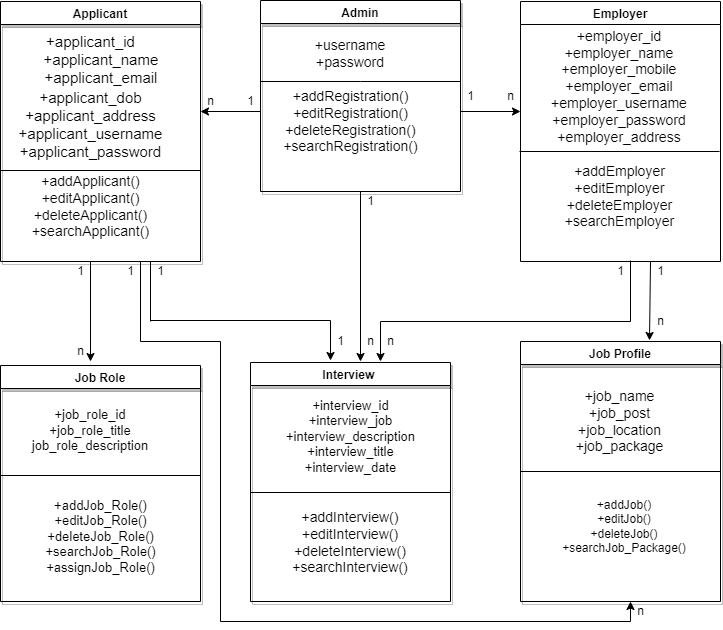

The diagram above was exported from draw.io. Its source (the exported page's mxGraphModel, read from the mxfile embedded in the PNG):
<mxGraphModel dx="868" dy="450" grid="1" gridSize="10" guides="1" tooltips="1" connect="1" arrows="1" fold="1" page="1" pageScale="1" pageWidth="827" pageHeight="1169" math="0" shadow="0">
  <root>
    <object label="" delete="" id="0">
      <mxCell />
    </object>
    <mxCell id="1" parent="0" />
    <mxCell id="Gdxo_zXz2dyJ1YIeqI4S-5" value="Employer" style="swimlane;" parent="1" vertex="1">
      <mxGeometry x="540" y="130" width="200" height="260" as="geometry" />
    </mxCell>
    <mxCell id="Gdxo_zXz2dyJ1YIeqI4S-34" value="+employer_id&lt;br&gt;+employer_name&lt;br&gt;+employer_mobile&lt;br&gt;+employer_email&lt;br&gt;+employer_username&lt;br&gt;+employer_password&lt;br&gt;+employer_address" style="text;html=1;strokeColor=none;fillColor=none;align=center;verticalAlign=middle;whiteSpace=wrap;rounded=0;shadow=1;fontSize=14;" parent="Gdxo_zXz2dyJ1YIeqI4S-5" vertex="1">
      <mxGeometry x="14" y="40" width="170" height="90" as="geometry" />
    </mxCell>
    <mxCell id="Gdxo_zXz2dyJ1YIeqI4S-39" value="" style="endArrow=none;html=1;rounded=0;fontSize=14;" parent="Gdxo_zXz2dyJ1YIeqI4S-5" edge="1">
      <mxGeometry width="50" height="50" relative="1" as="geometry">
        <mxPoint x="-1" y="150" as="sourcePoint" />
        <mxPoint x="199" y="150" as="targetPoint" />
      </mxGeometry>
    </mxCell>
    <mxCell id="Gdxo_zXz2dyJ1YIeqI4S-40" value="+addEmployer&lt;br&gt;+editEmployer&lt;br&gt;+deleteEmployer&lt;br&gt;+searchEmployer" style="text;html=1;align=center;verticalAlign=middle;resizable=0;points=[];autosize=1;strokeColor=none;fillColor=none;fontSize=14;" parent="Gdxo_zXz2dyJ1YIeqI4S-5" vertex="1">
      <mxGeometry x="39" y="160" width="120" height="70" as="geometry" />
    </mxCell>
    <mxCell id="Gdxo_zXz2dyJ1YIeqI4S-74" value="" style="endArrow=classic;html=1;rounded=0;fontSize=14;entryX=0.645;entryY=-0.004;entryDx=0;entryDy=0;entryPerimeter=0;" parent="Gdxo_zXz2dyJ1YIeqI4S-5" target="Gdxo_zXz2dyJ1YIeqI4S-19" edge="1">
      <mxGeometry width="50" height="50" relative="1" as="geometry">
        <mxPoint x="130" y="260" as="sourcePoint" />
        <mxPoint x="160" y="250" as="targetPoint" />
      </mxGeometry>
    </mxCell>
    <mxCell id="Gdxo_zXz2dyJ1YIeqI4S-11" value="Job Role" style="swimlane;shadow=1;" parent="1" vertex="1">
      <mxGeometry x="20" y="494" width="200" height="236" as="geometry" />
    </mxCell>
    <mxCell id="Gdxo_zXz2dyJ1YIeqI4S-27" value="&lt;font style=&quot;font-size: 13px&quot;&gt;+job_role_id&lt;br&gt;+job_role_title&lt;br&gt;job_role_description&lt;/font&gt;" style="text;html=1;strokeColor=none;fillColor=none;align=center;verticalAlign=middle;whiteSpace=wrap;rounded=0;shadow=1;" parent="Gdxo_zXz2dyJ1YIeqI4S-11" vertex="1">
      <mxGeometry x="40" y="30" width="100" height="70" as="geometry" />
    </mxCell>
    <mxCell id="Gdxo_zXz2dyJ1YIeqI4S-43" value="" style="endArrow=none;html=1;rounded=0;fontSize=13;" parent="Gdxo_zXz2dyJ1YIeqI4S-11" edge="1">
      <mxGeometry width="50" height="50" relative="1" as="geometry">
        <mxPoint y="110" as="sourcePoint" />
        <mxPoint x="200" y="110" as="targetPoint" />
      </mxGeometry>
    </mxCell>
    <mxCell id="Gdxo_zXz2dyJ1YIeqI4S-44" value="+addJob_Role()&lt;br&gt;+editJob_Role()&lt;br&gt;+deleteJob_Role()&lt;br&gt;+searchJob_Role()&lt;br&gt;+assignJob_Role()" style="text;html=1;align=center;verticalAlign=middle;resizable=0;points=[];autosize=1;strokeColor=none;fillColor=none;fontSize=13;" parent="Gdxo_zXz2dyJ1YIeqI4S-11" vertex="1">
      <mxGeometry x="35" y="126" width="130" height="90" as="geometry" />
    </mxCell>
    <mxCell id="Gdxo_zXz2dyJ1YIeqI4S-12" value="Interview " style="swimlane;shadow=1;" parent="1" vertex="1">
      <mxGeometry x="270" y="491" width="200" height="239" as="geometry" />
    </mxCell>
    <mxCell id="Gdxo_zXz2dyJ1YIeqI4S-26" value="&lt;font style=&quot;font-size: 14px&quot;&gt;+addInterview()&lt;br&gt;+editInterview()&lt;br&gt;+deleteInterview()&lt;br&gt;+searchInterview()&lt;/font&gt;" style="text;html=1;strokeColor=none;fillColor=none;align=center;verticalAlign=middle;whiteSpace=wrap;rounded=0;shadow=1;" parent="Gdxo_zXz2dyJ1YIeqI4S-12" vertex="1">
      <mxGeometry x="60" y="150" width="80" height="60" as="geometry" />
    </mxCell>
    <mxCell id="Gdxo_zXz2dyJ1YIeqI4S-47" value="+interview_id&lt;br&gt;+interview_job&lt;br&gt;+interview_description&lt;br&gt;+interview_title&lt;br&gt;+interview_date" style="text;html=1;align=center;verticalAlign=middle;resizable=0;points=[];autosize=1;strokeColor=none;fillColor=none;fontSize=13;" parent="Gdxo_zXz2dyJ1YIeqI4S-12" vertex="1">
      <mxGeometry x="30" y="29" width="140" height="90" as="geometry" />
    </mxCell>
    <mxCell id="Gdxo_zXz2dyJ1YIeqI4S-48" value="" style="endArrow=none;html=1;rounded=0;fontSize=13;" parent="Gdxo_zXz2dyJ1YIeqI4S-12" edge="1">
      <mxGeometry width="50" height="50" relative="1" as="geometry">
        <mxPoint y="130" as="sourcePoint" />
        <mxPoint x="200" y="130" as="targetPoint" />
      </mxGeometry>
    </mxCell>
    <mxCell id="Gdxo_zXz2dyJ1YIeqI4S-14" value="Admin" style="swimlane;shadow=1;" parent="1" vertex="1">
      <mxGeometry x="280" y="129" width="200" height="191" as="geometry" />
    </mxCell>
    <mxCell id="Gdxo_zXz2dyJ1YIeqI4S-32" value="+username&lt;br&gt;+password" style="text;html=1;strokeColor=none;fillColor=none;align=center;verticalAlign=middle;whiteSpace=wrap;rounded=0;shadow=1;fontSize=14;" parent="Gdxo_zXz2dyJ1YIeqI4S-14" vertex="1">
      <mxGeometry x="20" y="35" width="140" height="35" as="geometry" />
    </mxCell>
    <mxCell id="Gdxo_zXz2dyJ1YIeqI4S-33" value="" style="endArrow=none;html=1;rounded=0;fontSize=14;" parent="Gdxo_zXz2dyJ1YIeqI4S-14" edge="1">
      <mxGeometry width="50" height="50" relative="1" as="geometry">
        <mxPoint y="81" as="sourcePoint" />
        <mxPoint x="200" y="81" as="targetPoint" />
        <Array as="points">
          <mxPoint x="100" y="81" />
        </Array>
      </mxGeometry>
    </mxCell>
    <mxCell id="Gdxo_zXz2dyJ1YIeqI4S-35" value="+addRegistration()&lt;br&gt;+editRegistration()&lt;br&gt;+deleteRegistration()&lt;br&gt;+searchRegistration()" style="text;html=1;strokeColor=none;fillColor=none;align=center;verticalAlign=middle;whiteSpace=wrap;rounded=0;shadow=1;fontSize=14;" parent="Gdxo_zXz2dyJ1YIeqI4S-14" vertex="1">
      <mxGeometry x="34.5" y="91" width="111" height="60" as="geometry" />
    </mxCell>
    <mxCell id="Gdxo_zXz2dyJ1YIeqI4S-19" value="Job Profile" style="swimlane;shadow=1;" parent="1" vertex="1">
      <mxGeometry x="540" y="470" width="200" height="260" as="geometry" />
    </mxCell>
    <mxCell id="Gdxo_zXz2dyJ1YIeqI4S-24" value="+addJob()&lt;br&gt;+editJob()&lt;br&gt;+deleteJob()&lt;br&gt;+searchJob_Package()" style="text;html=1;strokeColor=none;fillColor=none;align=center;verticalAlign=middle;whiteSpace=wrap;rounded=0;shadow=1;" parent="Gdxo_zXz2dyJ1YIeqI4S-19" vertex="1">
      <mxGeometry x="39" y="140" width="130" height="90" as="geometry" />
    </mxCell>
    <mxCell id="Gdxo_zXz2dyJ1YIeqI4S-50" value="+job_name&lt;br&gt;+job_post&lt;br&gt;+job_location&lt;br&gt;+job_package" style="text;html=1;align=center;verticalAlign=middle;resizable=0;points=[];autosize=1;strokeColor=none;fillColor=none;fontSize=14;" parent="Gdxo_zXz2dyJ1YIeqI4S-19" vertex="1">
      <mxGeometry x="49" y="45" width="100" height="70" as="geometry" />
    </mxCell>
    <mxCell id="Gdxo_zXz2dyJ1YIeqI4S-2" value="Applicant" style="swimlane;shadow=1;" parent="1" vertex="1">
      <mxGeometry x="20" y="130" width="200" height="260" as="geometry" />
    </mxCell>
    <mxCell id="Gdxo_zXz2dyJ1YIeqI4S-28" value="&lt;font style=&quot;font-size: 15px&quot;&gt;+applicant_id&lt;br style=&quot;font-size: 15px&quot;&gt;&amp;nbsp; &amp;nbsp; &amp;nbsp;+applicant_name&lt;br style=&quot;font-size: 15px&quot;&gt;&amp;nbsp; &amp;nbsp; &amp;nbsp;+applicant_email&lt;/font&gt;&lt;br style=&quot;font-size: 17px&quot;&gt;+applicant_dob&lt;br&gt;+applicant_address&lt;br&gt;+applicant_username&lt;br&gt;+applicant_password" style="text;html=1;align=center;verticalAlign=middle;resizable=0;points=[];autosize=1;strokeColor=none;fillColor=none;fontSize=15;" parent="Gdxo_zXz2dyJ1YIeqI4S-2" vertex="1">
      <mxGeometry x="10" y="30" width="160" height="130" as="geometry" />
    </mxCell>
    <mxCell id="Gdxo_zXz2dyJ1YIeqI4S-30" value="+addApplicant()&lt;br&gt;+editApplicant()&lt;br&gt;+deleteApplicant()&lt;br&gt;+searchApplicant()" style="text;html=1;align=center;verticalAlign=middle;resizable=0;points=[];autosize=1;strokeColor=none;fillColor=none;fontSize=14;" parent="Gdxo_zXz2dyJ1YIeqI4S-2" vertex="1">
      <mxGeometry x="25" y="170" width="130" height="70" as="geometry" />
    </mxCell>
    <mxCell id="Gdxo_zXz2dyJ1YIeqI4S-29" value="" style="endArrow=none;html=1;rounded=0;fontSize=12;" parent="Gdxo_zXz2dyJ1YIeqI4S-2" edge="1">
      <mxGeometry width="50" height="50" relative="1" as="geometry">
        <mxPoint y="169" as="sourcePoint" />
        <mxPoint x="10" y="169" as="targetPoint" />
        <Array as="points">
          <mxPoint x="200" y="169" />
          <mxPoint x="90" y="169" />
        </Array>
      </mxGeometry>
    </mxCell>
    <mxCell id="Gdxo_zXz2dyJ1YIeqI4S-51" value="" style="endArrow=none;html=1;rounded=0;fontSize=14;" parent="1" edge="1">
      <mxGeometry width="50" height="50" relative="1" as="geometry">
        <mxPoint x="540" y="600" as="sourcePoint" />
        <mxPoint x="740" y="600" as="targetPoint" />
      </mxGeometry>
    </mxCell>
    <mxCell id="Gdxo_zXz2dyJ1YIeqI4S-52" value="" style="endArrow=classic;html=1;rounded=0;fontSize=14;" parent="1" edge="1">
      <mxGeometry width="50" height="50" relative="1" as="geometry">
        <mxPoint x="110" y="390" as="sourcePoint" />
        <mxPoint x="110" y="490" as="targetPoint" />
      </mxGeometry>
    </mxCell>
    <mxCell id="Gdxo_zXz2dyJ1YIeqI4S-53" value="" style="endArrow=classic;html=1;rounded=0;fontSize=14;" parent="1" edge="1">
      <mxGeometry width="50" height="50" relative="1" as="geometry">
        <mxPoint x="280" y="240" as="sourcePoint" />
        <mxPoint x="220" y="240" as="targetPoint" />
      </mxGeometry>
    </mxCell>
    <mxCell id="Gdxo_zXz2dyJ1YIeqI4S-54" value="" style="endArrow=classic;html=1;rounded=0;fontSize=14;" parent="1" edge="1">
      <mxGeometry width="50" height="50" relative="1" as="geometry">
        <mxPoint x="480" y="240" as="sourcePoint" />
        <mxPoint x="540" y="240" as="targetPoint" />
      </mxGeometry>
    </mxCell>
    <mxCell id="Gdxo_zXz2dyJ1YIeqI4S-58" value="" style="edgeStyle=segmentEdgeStyle;endArrow=classic;html=1;rounded=0;fontSize=14;" parent="1" edge="1">
      <mxGeometry width="50" height="50" relative="1" as="geometry">
        <mxPoint x="170" y="449" as="sourcePoint" />
        <mxPoint x="350" y="489" as="targetPoint" />
      </mxGeometry>
    </mxCell>
    <mxCell id="Gdxo_zXz2dyJ1YIeqI4S-59" value="" style="endArrow=none;html=1;rounded=0;fontSize=14;entryX=0.75;entryY=1;entryDx=0;entryDy=0;" parent="1" target="Gdxo_zXz2dyJ1YIeqI4S-2" edge="1">
      <mxGeometry width="50" height="50" relative="1" as="geometry">
        <mxPoint x="170" y="450" as="sourcePoint" />
        <mxPoint x="190" y="390" as="targetPoint" />
      </mxGeometry>
    </mxCell>
    <mxCell id="Gdxo_zXz2dyJ1YIeqI4S-60" value="" style="endArrow=none;html=1;rounded=0;fontSize=14;" parent="1" edge="1">
      <mxGeometry width="50" height="50" relative="1" as="geometry">
        <mxPoint x="650" y="450" as="sourcePoint" />
        <mxPoint x="650" y="389" as="targetPoint" />
      </mxGeometry>
    </mxCell>
    <mxCell id="Gdxo_zXz2dyJ1YIeqI4S-61" value="" style="endArrow=classic;html=1;rounded=0;fontSize=14;" parent="1" edge="1">
      <mxGeometry width="50" height="50" relative="1" as="geometry">
        <mxPoint x="400" y="450" as="sourcePoint" />
        <mxPoint x="400" y="490" as="targetPoint" />
      </mxGeometry>
    </mxCell>
    <mxCell id="Gdxo_zXz2dyJ1YIeqI4S-63" value="" style="endArrow=none;html=1;rounded=0;fontSize=14;" parent="1" edge="1">
      <mxGeometry width="50" height="50" relative="1" as="geometry">
        <mxPoint x="400" y="450" as="sourcePoint" />
        <mxPoint x="650" y="450" as="targetPoint" />
      </mxGeometry>
    </mxCell>
    <mxCell id="Gdxo_zXz2dyJ1YIeqI4S-66" value="" style="endArrow=none;html=1;rounded=0;fontSize=14;" parent="1" edge="1">
      <mxGeometry width="50" height="50" relative="1" as="geometry">
        <mxPoint x="160" y="470" as="sourcePoint" />
        <mxPoint x="160" y="390" as="targetPoint" />
      </mxGeometry>
    </mxCell>
    <mxCell id="Gdxo_zXz2dyJ1YIeqI4S-67" value="" style="endArrow=none;html=1;rounded=0;fontSize=14;" parent="1" edge="1">
      <mxGeometry width="50" height="50" relative="1" as="geometry">
        <mxPoint x="160" y="470" as="sourcePoint" />
        <mxPoint x="240" y="470" as="targetPoint" />
      </mxGeometry>
    </mxCell>
    <mxCell id="Gdxo_zXz2dyJ1YIeqI4S-68" value="" style="endArrow=none;html=1;rounded=0;fontSize=14;" parent="1" edge="1">
      <mxGeometry width="50" height="50" relative="1" as="geometry">
        <mxPoint x="240" y="750" as="sourcePoint" />
        <mxPoint x="240" y="470" as="targetPoint" />
      </mxGeometry>
    </mxCell>
    <mxCell id="Gdxo_zXz2dyJ1YIeqI4S-72" value="" style="endArrow=none;html=1;rounded=0;fontSize=14;" parent="1" edge="1">
      <mxGeometry width="50" height="50" relative="1" as="geometry">
        <mxPoint x="240" y="750" as="sourcePoint" />
        <mxPoint x="650" y="750" as="targetPoint" />
      </mxGeometry>
    </mxCell>
    <mxCell id="Gdxo_zXz2dyJ1YIeqI4S-73" value="" style="endArrow=classic;html=1;rounded=0;fontSize=14;" parent="1" edge="1">
      <mxGeometry width="50" height="50" relative="1" as="geometry">
        <mxPoint x="650" y="750" as="sourcePoint" />
        <mxPoint x="650" y="730" as="targetPoint" />
      </mxGeometry>
    </mxCell>
    <mxCell id="Gdxo_zXz2dyJ1YIeqI4S-75" value="" style="endArrow=classic;html=1;rounded=0;fontSize=14;exitX=0.5;exitY=1;exitDx=0;exitDy=0;" parent="1" source="Gdxo_zXz2dyJ1YIeqI4S-14" edge="1">
      <mxGeometry width="50" height="50" relative="1" as="geometry">
        <mxPoint x="364" y="420" as="sourcePoint" />
        <mxPoint x="380" y="490" as="targetPoint" />
      </mxGeometry>
    </mxCell>
    <mxCell id="WFM3_m3AQY39kj0JrQV--1" value="1" style="text;html=1;align=center;verticalAlign=middle;resizable=0;points=[];autosize=1;strokeColor=none;fillColor=none;" parent="1" vertex="1">
      <mxGeometry x="480" y="214.5" width="20" height="20" as="geometry" />
    </mxCell>
    <mxCell id="WFM3_m3AQY39kj0JrQV--2" value="n" style="text;html=1;align=center;verticalAlign=middle;resizable=0;points=[];autosize=1;strokeColor=none;fillColor=none;" parent="1" vertex="1">
      <mxGeometry x="520" y="214.5" width="20" height="20" as="geometry" />
    </mxCell>
    <mxCell id="WFM3_m3AQY39kj0JrQV--3" value="1" style="text;html=1;align=center;verticalAlign=middle;resizable=0;points=[];autosize=1;strokeColor=none;fillColor=none;" parent="1" vertex="1">
      <mxGeometry x="260" y="220" width="20" height="20" as="geometry" />
    </mxCell>
    <mxCell id="WFM3_m3AQY39kj0JrQV--4" value="n" style="text;html=1;align=center;verticalAlign=middle;resizable=0;points=[];autosize=1;strokeColor=none;fillColor=none;" parent="1" vertex="1">
      <mxGeometry x="220" y="220" width="20" height="20" as="geometry" />
    </mxCell>
    <mxCell id="WFM3_m3AQY39kj0JrQV--6" value="1" style="text;html=1;align=center;verticalAlign=middle;resizable=0;points=[];autosize=1;strokeColor=none;fillColor=none;" parent="1" vertex="1">
      <mxGeometry x="380" y="320" width="20" height="20" as="geometry" />
    </mxCell>
    <mxCell id="WFM3_m3AQY39kj0JrQV--7" value="n" style="text;html=1;align=center;verticalAlign=middle;resizable=0;points=[];autosize=1;strokeColor=none;fillColor=none;" parent="1" vertex="1">
      <mxGeometry x="380" y="460" width="20" height="20" as="geometry" />
    </mxCell>
    <mxCell id="WFM3_m3AQY39kj0JrQV--8" value="1" style="text;html=1;align=center;verticalAlign=middle;resizable=0;points=[];autosize=1;strokeColor=none;fillColor=none;" parent="1" vertex="1">
      <mxGeometry x="170" y="390" width="20" height="20" as="geometry" />
    </mxCell>
    <mxCell id="WFM3_m3AQY39kj0JrQV--9" value="1" style="text;html=1;align=center;verticalAlign=middle;resizable=0;points=[];autosize=1;strokeColor=none;fillColor=none;" parent="1" vertex="1">
      <mxGeometry x="350" y="460" width="20" height="20" as="geometry" />
    </mxCell>
    <mxCell id="WFM3_m3AQY39kj0JrQV--10" value="1" style="text;html=1;align=center;verticalAlign=middle;resizable=0;points=[];autosize=1;strokeColor=none;fillColor=none;" parent="1" vertex="1">
      <mxGeometry x="140" y="390" width="20" height="20" as="geometry" />
    </mxCell>
    <mxCell id="WFM3_m3AQY39kj0JrQV--11" value="n" style="text;html=1;align=center;verticalAlign=middle;resizable=0;points=[];autosize=1;strokeColor=none;fillColor=none;" parent="1" vertex="1">
      <mxGeometry x="400" y="460" width="20" height="20" as="geometry" />
    </mxCell>
    <mxCell id="WFM3_m3AQY39kj0JrQV--12" value="1" style="text;html=1;align=center;verticalAlign=middle;resizable=0;points=[];autosize=1;strokeColor=none;fillColor=none;" parent="1" vertex="1">
      <mxGeometry x="630" y="390" width="20" height="20" as="geometry" />
    </mxCell>
    <mxCell id="WFM3_m3AQY39kj0JrQV--13" value="1" style="text;html=1;align=center;verticalAlign=middle;resizable=0;points=[];autosize=1;strokeColor=none;fillColor=none;" parent="1" vertex="1">
      <mxGeometry x="670" y="390" width="20" height="20" as="geometry" />
    </mxCell>
    <mxCell id="WFM3_m3AQY39kj0JrQV--14" value="n" style="text;html=1;align=center;verticalAlign=middle;resizable=0;points=[];autosize=1;strokeColor=none;fillColor=none;" parent="1" vertex="1">
      <mxGeometry x="670" y="440" width="20" height="20" as="geometry" />
    </mxCell>
    <mxCell id="WFM3_m3AQY39kj0JrQV--15" value="n" style="text;html=1;align=center;verticalAlign=middle;resizable=0;points=[];autosize=1;strokeColor=none;fillColor=none;" parent="1" vertex="1">
      <mxGeometry x="650" y="730" width="20" height="20" as="geometry" />
    </mxCell>
    <mxCell id="WFM3_m3AQY39kj0JrQV--16" value="1" style="text;html=1;align=center;verticalAlign=middle;resizable=0;points=[];autosize=1;strokeColor=none;fillColor=none;" parent="1" vertex="1">
      <mxGeometry x="90" y="390" width="20" height="20" as="geometry" />
    </mxCell>
    <mxCell id="WFM3_m3AQY39kj0JrQV--17" value="n" style="text;html=1;align=center;verticalAlign=middle;resizable=0;points=[];autosize=1;strokeColor=none;fillColor=none;" parent="1" vertex="1">
      <mxGeometry x="90" y="470" width="20" height="20" as="geometry" />
    </mxCell>
  </root>
</mxGraphModel>